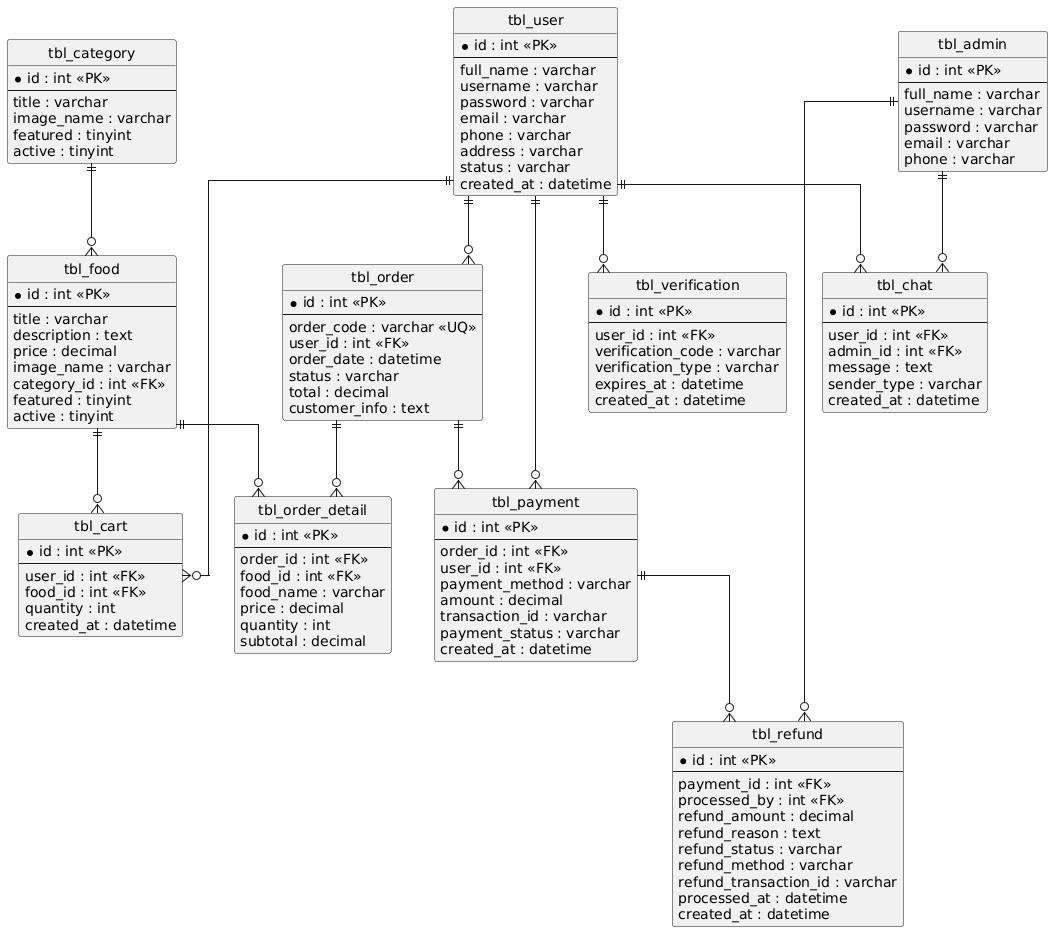

The diagram above was rendered by PlantUML. Its source (embedded in the PNG):
@startuml
hide circle
skinparam linetype ortho

entity "tbl_category" as category {
  * id : int <<PK>>
  --
  title : varchar
  image_name : varchar
  featured : tinyint
  active : tinyint
}

entity "tbl_food" as food {
  * id : int <<PK>>
  --
  title : varchar
  description : text
  price : decimal
  image_name : varchar
  category_id : int <<FK>>
  featured : tinyint
  active : tinyint
}

entity "tbl_user" as user {
  * id : int <<PK>>
  --
  full_name : varchar
  username : varchar
  password : varchar
  email : varchar
  phone : varchar
  address : varchar
  status : varchar
  created_at : datetime
}

entity "tbl_admin" as admin {
  * id : int <<PK>>
  --
  full_name : varchar
  username : varchar
  password : varchar
  email : varchar
  phone : varchar
}

entity "tbl_cart" as cart {
  * id : int <<PK>>
  --
  user_id : int <<FK>>
  food_id : int <<FK>>
  quantity : int
  created_at : datetime
}

entity "tbl_order" as orders {
  * id : int <<PK>>
  --
  order_code : varchar <<UQ>>
  user_id : int <<FK>>
  order_date : datetime
  status : varchar
  total : decimal
  customer_info : text
}

entity "tbl_order_detail" as order_detail {
  * id : int <<PK>>
  --
  order_id : int <<FK>>
  food_id : int <<FK>>
  food_name : varchar
  price : decimal
  quantity : int
  subtotal : decimal
}

entity "tbl_payment" as payment {
  * id : int <<PK>>
  --
  order_id : int <<FK>>
  user_id : int <<FK>>
  payment_method : varchar
  amount : decimal
  transaction_id : varchar
  payment_status : varchar
  created_at : datetime
}

entity "tbl_verification" as verification {
  * id : int <<PK>>
  --
  user_id : int <<FK>>
  verification_code : varchar
  verification_type : varchar
  expires_at : datetime
  created_at : datetime
}

entity "tbl_chat" as chat {
  * id : int <<PK>>
  --
  user_id : int <<FK>>
  admin_id : int <<FK>>
  message : text
  sender_type : varchar
  created_at : datetime
}

entity "tbl_refund" as refund {
  * id : int <<PK>>
  --
  payment_id : int <<FK>>
  processed_by : int <<FK>>
  refund_amount : decimal
  refund_reason : text
  refund_status : varchar
  refund_method : varchar
  refund_transaction_id : varchar
  processed_at : datetime
  created_at : datetime
}

category ||--o{ food
user ||--o{ cart
food ||--o{ cart
user ||--o{ orders
orders ||--o{ order_detail
food ||--o{ order_detail
orders ||--o{ payment
user ||--o{ payment
payment ||--o{ refund
admin ||--o{ refund
user ||--o{ verification
user ||--o{ chat
admin ||--o{ chat
@enduml